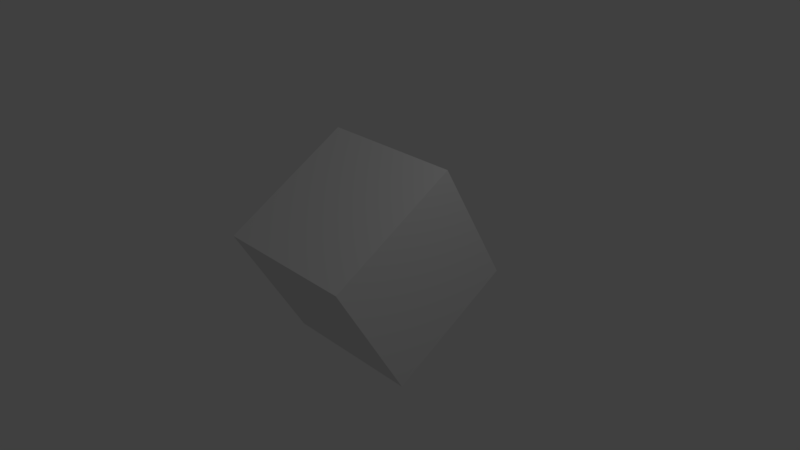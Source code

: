 # Source: ActivityLogicAnimation.blend  (saved by Blender 2.79.1; exported with 4.5.12 LTS)
import bpy
from mathutils import Matrix  # noqa: F401  (used for matrix-valued properties, if any)

bpy.ops.wm.read_factory_settings(use_empty=True)
scene = bpy.context.scene
scene.name = 'Scene'

# ---- collections
col_collection_1 = bpy.data.collections.new('Collection 1'); scene.collection.children.link(col_collection_1)

# ---- materials (node trees are filled in below, after node groups)
mat_material = bpy.data.materials.new('Material')
mat_material.alpha_threshold = 0.0
mat_material.use_transparent_shadow = False
mat_material.roughness = 0.5
mat_material.line_color = (0.0, 0.0, 0.0, 1.0)

# ---- material node trees

# ---- world
world_world = bpy.data.worlds.new('World'); scene.world = world_world
world_world.color = (0.05088, 0.05088, 0.05088)
world_world.use_sun_shadow = False
world_world.sun_shadow_jitter_overblur = 0.0
world_world.cycles.sampling_method = 'MANUAL'

# ---- cameras
cam_camera = bpy.data.cameras.new('Camera')
cam_camera.clip_end = 100.0
cam_camera.lens = 35.0
cam_camera.sensor_width = 32.0
cam_camera.sensor_height = 18.0
cam_camera.ortho_scale = 7.314
cam_camera.dof.focus_distance = 0.0
cam_camera.dof.aperture_fstop = 128.0

# ---- lights
light_lamp = bpy.data.lights.new('Lamp', 'POINT')
light_lamp.transmission_factor = 0.0
light_lamp.cutoff_distance = 30.0
light_lamp.energy = 100.0
light_lamp.shadow_buffer_clip_start = 1.001
light_lamp.shadow_soft_size = 0.1
light_lamp.shadow_maximum_resolution = 0.006
light_lamp.use_absolute_resolution = True

# ---- meshes
me_cube = bpy.data.meshes.new('Cube')
me_cube.from_pydata([(1.0, 1.0, -1.0), (1.0, -1.0, -1.0), (-1.0, -1.0, -1.0), (-1.0, 1.0, -1.0), (1.0, 1.0, 1.0), (1.0, -1.0, 1.0), (-1.0, -1.0, 1.0), (-1.0, 1.0, 1.0)], [], [(0, 1, 2, 3), (4, 7, 6, 5), (0, 4, 5, 1), (1, 5, 6, 2), (2, 6, 7, 3), (4, 0, 3, 7)])
me_cube.materials.append(mat_material)
me_cube.use_remesh_preserve_volume = False
me_cube.use_remesh_preserve_attributes = False
me_cube.use_mirror_vertex_groups = False
me_cube.update()

# ---- objects
ob_cube = bpy.data.objects.new('Cube', me_cube)
ob_lamp = bpy.data.objects.new('Lamp', light_lamp)
ob_camera = bpy.data.objects.new('Camera', cam_camera)

# ---- transforms, parenting, visibility, modifiers, constraints
ob_cube.location = (0.0, 0.0, 0.0)
ob_cube.rotation_euler = (0.5236, 0.0, 0.0)
ob_cube.lock_rotations_4d = False
ob_cube.empty_display_type = 'ARROWS'
ob_cube.lineart.crease_threshold = 0.0
ob_lamp.location = (4.076, 1.005, 5.904)
ob_lamp.rotation_euler = (0.6503, 0.05522, 1.866)
ob_lamp.lock_rotations_4d = False
ob_lamp.empty_display_type = 'ARROWS'
ob_lamp.color = (0.0, 0.0, 0.0, 0.0)
ob_lamp.lineart.crease_threshold = 0.0
ob_camera.location = (7.481, -6.508, 5.344)
ob_camera.rotation_euler = (1.109, 0.0, 0.8149)
ob_camera.lock_rotations_4d = False
ob_camera.empty_display_type = 'ARROWS'
ob_camera.color = (0.0, 0.0, 0.0, 0.0)
ob_camera.display_type = 'WIRE'
ob_camera.lineart.crease_threshold = 0.0

# ---- collection membership
col_collection_1.objects.link(ob_cube)
col_collection_1.objects.link(ob_lamp)
col_collection_1.objects.link(ob_camera)

# ---- scene / render settings (as saved in the file)
scene.camera = ob_camera
scene.frame_start = 1; scene.frame_end = 250; scene.frame_set(0)
scene.render.engine = 'BLENDER_EEVEE_NEXT'
scene.render.resolution_percentage = 50
scene.render.dither_intensity = 0.0
scene.cycles.use_denoising = False
scene.cycles.samples = 128
scene.cycles.sampling_pattern = 'TABULATED_SOBOL'
scene.cycles.use_adaptive_sampling = False
scene.cycles.use_light_tree = False
scene.view_settings.view_transform = 'Standard'
bpy.context.view_layer.update()
